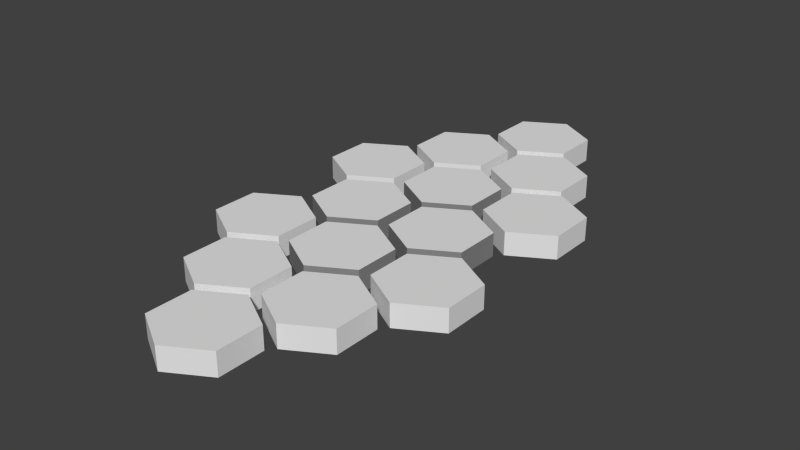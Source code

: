 # Source: board.blend  (saved by Blender 2.78.0; exported with 4.5.12 LTS)
import bpy
from mathutils import Matrix  # noqa: F401  (used for matrix-valued properties, if any)

bpy.ops.wm.read_factory_settings(use_empty=True)
scene = bpy.context.scene
scene.name = 'Scene'

# ---- collections
col_collection_1 = bpy.data.collections.new('Collection 1'); scene.collection.children.link(col_collection_1)

# ---- materials (node trees are filled in below, after node groups)
mat_rest = bpy.data.materials.new('Rest')
mat_rest.alpha_threshold = 0.0
mat_rest.use_transparent_shadow = False
mat_rest.diffuse_color = (0.2462, 0.2462, 0.2462, 1.0)
mat_rest.roughness = 0.5
mat_top = bpy.data.materials.new('Top')
mat_top.alpha_threshold = 0.0
mat_top.use_transparent_shadow = False
mat_top.roughness = 0.5

# ---- material node trees

# ---- world
world_world = bpy.data.worlds.new('World'); scene.world = world_world
world_world.color = (0.05088, 0.05088, 0.05088)
world_world.use_sun_shadow = False
world_world.sun_shadow_jitter_overblur = 0.0
world_world.cycles.sampling_method = 'NONE'
world_world.cycles.sample_map_resolution = 256

# ---- meshes
me_board_outer = bpy.data.meshes.new('board_outer')
me_board_outer.from_pydata([(-2.0, -0.6667, 5.762e-08), (-2.0, -0.6667, 0.5), (-2.866, -1.167, -1.249e-07), (-2.866, -1.167, 0.5), (-2.866, -2.167, -2.421e-07), (-2.866, -2.167, 0.5), (-2.0, -2.667, -7.252e-08), (-2.0, -2.667, 0.5), (-1.134, -2.167, 1.547e-07), (-1.134, -2.167, 0.5), (-1.134, -1.167, 2.123e-07), (-1.134, -1.167, 0.5), (2.0, -0.6667, 5.762e-08), (2.0, -0.6667, 0.5), (1.134, -1.167, -1.249e-07), (1.134, -1.167, 0.5), (1.134, -2.167, -2.421e-07), (1.134, -2.167, 0.5), (2.0, -2.667, -7.252e-08), (2.0, -2.667, 0.5), (2.866, -2.167, 1.547e-07), (2.866, -2.167, 0.5), (2.866, -1.167, 2.123e-07), (2.866, -1.167, 0.5), (1.0, -2.333, 5.762e-08), (1.0, -2.333, 0.5), (0.134, -2.833, -1.249e-07), (0.134, -2.833, 0.5), (0.134, -3.833, -2.421e-07), (0.134, -3.833, 0.5), (1.0, -4.333, -7.252e-08), (1.0, -4.333, 0.5), (1.866, -3.833, 1.547e-07), (1.866, -3.833, 0.5), (1.866, -2.833, 2.123e-07), (1.866, -2.833, 0.5), (-1.0, -2.333, 5.762e-08), (-1.0, -2.333, 0.5), (-1.866, -2.833, -1.249e-07), (-1.866, -2.833, 0.5), (-1.866, -3.833, -2.421e-07), (-1.866, -3.833, 0.5), (-1.0, -4.333, -7.252e-08), (-1.0, -4.333, 0.5), (-0.134, -3.833, 1.547e-07), (-0.134, -3.833, 0.5), (-0.134, -2.833, 2.123e-07), (-0.134, -2.833, 0.5), (7.151e-08, -4.0, 5.762e-08), (-2.584e-08, -4.0, 0.5), (-0.866, -4.5, -1.249e-07), (-0.866, -4.5, 0.5), (-0.866, -5.5, -2.421e-07), (-0.866, -5.5, 0.5), (1.669e-07, -6.0, -7.252e-08), (-4.969e-08, -6.0, 0.5), (0.866, -5.5, 1.547e-07), (0.866, -5.5, 0.5), (0.866, -4.5, 2.123e-07), (0.866, -4.5, 0.5), (-1.191e-08, 4.0, -1.172e-07), (-1.093e-07, 4.0, 0.5), (-0.866, 4.5, -2.123e-07), (-0.866, 4.5, 0.5), (-0.866, 5.5, -1.547e-07), (-0.866, 5.5, 0.5), (7.155e-08, 6.0, 1.023e-07), (-2.58e-08, 6.0, 0.5), (0.866, 5.5, 2.421e-07), (0.866, 5.5, 0.5), (0.866, 4.5, 1.249e-07), (0.866, 4.5, 0.5), (-1.0, 2.333, -1.172e-07), (-1.0, 2.333, 0.5), (-1.866, 2.833, -2.123e-07), (-1.866, 2.833, 0.5), (-1.866, 3.833, -1.547e-07), (-1.866, 3.833, 0.5), (-1.0, 4.333, 1.023e-07), (-1.0, 4.333, 0.5), (-0.134, 3.833, 2.421e-07), (-0.134, 3.833, 0.5), (-0.134, 2.833, 1.249e-07), (-0.134, 2.833, 0.5), (1.0, 2.333, -1.172e-07), (1.0, 2.333, 0.5), (0.134, 2.833, -2.123e-07), (0.134, 2.833, 0.5), (0.134, 3.833, -1.547e-07), (0.134, 3.833, 0.5), (1.0, 4.333, 1.023e-07), (1.0, 4.333, 0.5), (1.866, 3.833, 2.421e-07), (1.866, 3.833, 0.5), (1.866, 2.833, 1.249e-07), (1.866, 2.833, 0.5), (2.0, 0.6667, -1.172e-07), (2.0, 0.6667, 0.5), (1.134, 1.167, -2.123e-07), (1.134, 1.167, 0.5), (1.134, 2.167, -1.547e-07), (1.134, 2.167, 0.5), (2.0, 2.667, 1.023e-07), (2.0, 2.667, 0.5), (2.866, 2.167, 2.421e-07), (2.866, 2.167, 0.5), (2.866, 1.167, 1.249e-07), (2.866, 1.167, 0.5), (-2.0, 0.6667, -1.172e-07), (-2.0, 0.6667, 0.5), (-2.866, 1.167, -2.123e-07), (-2.866, 1.167, 0.5), (-2.866, 2.167, -1.547e-07), (-2.866, 2.167, 0.5), (-2.0, 2.667, 1.023e-07), (-2.0, 2.667, 0.5), (-1.134, 2.167, 2.421e-07), (-1.134, 2.167, 0.5), (-1.134, 1.167, 1.249e-07), (-1.134, 1.167, 0.5)], [], [(0, 2, 3, 1), (2, 4, 5, 3), (4, 6, 7, 5), (6, 8, 9, 7), (3, 5, 7, 9, 11, 1), (10, 0, 1, 11), (8, 10, 11, 9), (2, 0, 10, 8, 6, 4), (12, 14, 15, 13), (14, 16, 17, 15), (16, 18, 19, 17), (18, 20, 21, 19), (15, 17, 19, 21, 23, 13), (22, 12, 13, 23), (20, 22, 23, 21), (14, 12, 22, 20, 18, 16), (24, 26, 27, 25), (26, 28, 29, 27), (28, 30, 31, 29), (30, 32, 33, 31), (27, 29, 31, 33, 35, 25), (34, 24, 25, 35), (32, 34, 35, 33), (26, 24, 34, 32, 30, 28), (36, 38, 39, 37), (38, 40, 41, 39), (40, 42, 43, 41), (42, 44, 45, 43), (39, 41, 43, 45, 47, 37), (46, 36, 37, 47), (44, 46, 47, 45), (38, 36, 46, 44, 42, 40), (48, 50, 51, 49), (50, 52, 53, 51), (52, 54, 55, 53), (54, 56, 57, 55), (51, 53, 55, 57, 59, 49), (58, 48, 49, 59), (56, 58, 59, 57), (50, 48, 58, 56, 54, 52), (60, 61, 63, 62), (62, 63, 65, 64), (64, 65, 67, 66), (66, 67, 69, 68), (63, 61, 71, 69, 67, 65), (70, 71, 61, 60), (68, 69, 71, 70), (62, 64, 66, 68, 70, 60), (72, 73, 75, 74), (74, 75, 77, 76), (76, 77, 79, 78), (78, 79, 81, 80), (75, 73, 83, 81, 79, 77), (82, 83, 73, 72), (80, 81, 83, 82), (74, 76, 78, 80, 82, 72), (84, 85, 87, 86), (86, 87, 89, 88), (88, 89, 91, 90), (90, 91, 93, 92), (87, 85, 95, 93, 91, 89), (94, 95, 85, 84), (92, 93, 95, 94), (86, 88, 90, 92, 94, 84), (96, 97, 99, 98), (98, 99, 101, 100), (100, 101, 103, 102), (102, 103, 105, 104), (99, 97, 107, 105, 103, 101), (106, 107, 97, 96), (104, 105, 107, 106), (98, 100, 102, 104, 106, 96), (108, 109, 111, 110), (110, 111, 113, 112), (112, 113, 115, 114), (114, 115, 117, 116), (111, 109, 119, 117, 115, 113), (118, 119, 109, 108), (116, 117, 119, 118), (110, 112, 114, 116, 118, 108)])
_uv = me_board_outer.uv_layers.new(name='UVMap')
_uv.uv.foreach_set('vector', [0.5976, 0.9505, 0.5976, 0.9924, 0.557, 0.9924, 0.557, 0.9505, 0.9612, 0.2643, 0.9612, 0.3482, 0.9206, 0.3482, 0.9206, 0.2643, 0.8752, 0.1703, 0.8752, 0.1284, 0.9158, 0.1284, 0.9158, 0.1703, 0.8752, 0.1284, 0.8752, 0.04446, 0.9158, 0.04446, 0.9158, 0.1284, 0.5843, 0.3901, 0.6546, 0.3482, 0.7248, 0.3901, 0.7248, 0.474, 0.6546, 0.5159, 0.5843, 0.474, 0.5976, 0.8666, 0.5976, 0.9505, 0.557, 0.9505, 0.557, 0.8666, 0.8752, 0.04446, 0.8752, 0.002517, 0.9158, 0.002517, 0.9158, 0.04446, 0.2933, 0.6468, 0.2933, 0.5629, 0.3636, 0.521, 0.4339, 0.5629, 0.4339, 0.6468, 0.3636, 0.6888, 0.3248, 0.9505, 0.3248, 0.9924, 0.2843, 0.9924, 0.2843, 0.9505, 0.9976, 0.6099, 0.9976, 0.6938, 0.957, 0.6938, 0.957, 0.6099, 0.8158, 0.521, 0.8158, 0.5629, 0.7752, 0.5629, 0.7752, 0.521, 0.8158, 0.5629, 0.8158, 0.6468, 0.7752, 0.6468, 0.7752, 0.5629, 0.6546, 0.521, 0.7248, 0.5629, 0.7248, 0.6468, 0.6546, 0.6888, 0.5843, 0.6468, 0.5843, 0.5629, 0.3248, 0.8666, 0.3248, 0.9505, 0.2843, 0.9505, 0.2843, 0.8666, 0.8158, 0.6468, 0.8158, 0.6888, 0.7752, 0.6888, 0.7752, 0.6468, 0.2933, 0.3012, 0.2933, 0.2173, 0.3636, 0.1753, 0.4339, 0.2173, 0.4339, 0.3012, 0.3636, 0.3431, 0.9521, 0.7357, 0.9521, 0.7777, 0.9115, 0.7777, 0.9115, 0.7357, 0.9976, 0.6988, 0.9976, 0.7827, 0.957, 0.7827, 0.957, 0.6988, 0.8206, 0.6888, 0.8206, 0.6468, 0.8612, 0.6468, 0.8612, 0.6888, 0.8206, 0.6468, 0.8206, 0.5629, 0.8612, 0.5629, 0.8612, 0.6468, 0.5843, 0.04446, 0.6546, 0.002517, 0.7248, 0.04446, 0.7248, 0.1284, 0.6546, 0.1703, 0.5843, 0.1284, 0.9521, 0.6518, 0.9521, 0.7357, 0.9115, 0.7357, 0.9115, 0.6518, 0.8206, 0.5629, 0.8206, 0.521, 0.8612, 0.521, 0.8612, 0.5629, 0.5794, 0.5629, 0.5794, 0.6468, 0.5091, 0.6888, 0.4388, 0.6468, 0.4388, 0.5629, 0.5091, 0.521, 0.9067, 0.521, 0.9067, 0.5629, 0.8661, 0.5629, 0.8661, 0.521, 0.9067, 0.5629, 0.9067, 0.6468, 0.8661, 0.6468, 0.8661, 0.5629, 0.9067, 0.6468, 0.9067, 0.6888, 0.8661, 0.6888, 0.8661, 0.6468, 0.3752, 0.9924, 0.3752, 0.9086, 0.4157, 0.9086, 0.4157, 0.9924, 0.7297, 0.1284, 0.7297, 0.04446, 0.8, 0.002517, 0.8703, 0.04446, 0.8703, 0.1284, 0.8, 0.1703, 0.8297, 0.9505, 0.8297, 0.8666, 0.8703, 0.8666, 0.8703, 0.9505, 0.3752, 0.9086, 0.3752, 0.8666, 0.4157, 0.8666, 0.4157, 0.9086, 0.2182, 0.3431, 0.1479, 0.3012, 0.1479, 0.2173, 0.2182, 0.1753, 0.2885, 0.2173, 0.2885, 0.3012, 0.9158, 0.1753, 0.9158, 0.2173, 0.8752, 0.2173, 0.8752, 0.1753, 0.9158, 0.2173, 0.9158, 0.3012, 0.8752, 0.3012, 0.8752, 0.2173, 0.9158, 0.3012, 0.9158, 0.3431, 0.8752, 0.3431, 0.8752, 0.3012, 0.9115, 0.6468, 0.9115, 0.5629, 0.9521, 0.5629, 0.9521, 0.6468, 0.2182, 0.002517, 0.2885, 0.04446, 0.2885, 0.1284, 0.2182, 0.1703, 0.1479, 0.1284, 0.1479, 0.04446, 0.9612, 0.1753, 0.9612, 0.2592, 0.9206, 0.2592, 0.9206, 0.1753, 0.9115, 0.5629, 0.9115, 0.521, 0.9521, 0.521, 0.9521, 0.5629, 0.2885, 0.6468, 0.2182, 0.6888, 0.1479, 0.6468, 0.1479, 0.5629, 0.2182, 0.521, 0.2885, 0.5629, 0.7297, 0.8196, 0.7703, 0.8196, 0.7703, 0.8616, 0.7297, 0.8616, 0.6024, 0.8666, 0.643, 0.8666, 0.643, 0.9505, 0.6024, 0.9505, 0.6024, 0.9505, 0.643, 0.9505, 0.643, 0.9924, 0.6024, 0.9924, 0.9115, 0.9136, 0.9521, 0.9136, 0.9521, 0.9975, 0.9115, 0.9975, 0.143, 0.04446, 0.143, 0.1284, 0.07273, 0.1703, 0.002435, 0.1284, 0.002435, 0.04446, 0.07273, 0.002517, 0.7297, 0.7357, 0.7703, 0.7357, 0.7703, 0.8196, 0.7297, 0.8196, 0.7297, 0.6938, 0.7703, 0.6938, 0.7703, 0.7357, 0.7297, 0.7357, 0.4339, 0.1284, 0.3636, 0.1703, 0.2933, 0.1284, 0.2933, 0.04446, 0.3636, 0.002517, 0.4339, 0.04446, 0.7794, 0.9924, 0.7388, 0.9924, 0.7388, 0.9505, 0.7794, 0.9505, 0.7794, 0.9505, 0.7388, 0.9505, 0.7388, 0.8666, 0.7794, 0.8666, 0.2794, 0.9924, 0.2388, 0.9924, 0.2388, 0.9505, 0.2794, 0.9505, 0.2794, 0.9505, 0.2388, 0.9505, 0.2388, 0.8666, 0.2794, 0.8666, 0.5794, 0.04446, 0.5794, 0.1284, 0.5091, 0.1703, 0.4388, 0.1284, 0.4388, 0.04446, 0.5091, 0.002517, 0.04302, 0.9505, 0.002435, 0.9505, 0.002435, 0.8666, 0.04302, 0.8666, 0.04302, 0.9924, 0.002435, 0.9924, 0.002435, 0.9505, 0.04302, 0.9505, 0.7297, 0.3012, 0.7297, 0.2173, 0.8, 0.1753, 0.8703, 0.2173, 0.8703, 0.3012, 0.8, 0.3431, 0.7297, 0.6468, 0.7703, 0.6468, 0.7703, 0.6888, 0.7297, 0.6888, 0.9976, 0.8716, 0.957, 0.8716, 0.957, 0.7878, 0.9976, 0.7878, 0.08847, 0.9924, 0.04789, 0.9924, 0.04789, 0.9505, 0.08847, 0.9505, 0.08847, 0.9505, 0.04789, 0.9505, 0.04789, 0.8666, 0.08847, 0.8666, 0.2933, 0.8196, 0.2933, 0.7357, 0.3636, 0.6938, 0.4339, 0.7357, 0.4339, 0.8196, 0.3636, 0.8616, 0.7297, 0.5629, 0.7703, 0.5629, 0.7703, 0.6468, 0.7297, 0.6468, 0.7297, 0.521, 0.7703, 0.521, 0.7703, 0.5629, 0.7297, 0.5629, 0.2885, 0.8196, 0.2182, 0.8616, 0.1479, 0.8196, 0.1479, 0.7357, 0.2182, 0.6938, 0.2885, 0.7357, 0.8206, 0.6938, 0.8612, 0.6938, 0.8612, 0.7357, 0.8206, 0.7357, 0.8206, 0.7357, 0.8612, 0.7357, 0.8612, 0.8196, 0.8206, 0.8196, 0.8206, 0.8196, 0.8612, 0.8196, 0.8612, 0.8616, 0.8206, 0.8616, 0.8248, 0.9505, 0.7842, 0.9505, 0.7842, 0.8666, 0.8248, 0.8666, 0.07273, 0.3431, 0.002435, 0.3012, 0.002435, 0.2173, 0.07273, 0.1753, 0.143, 0.2173, 0.143, 0.3012, 0.9521, 0.8666, 0.9115, 0.8666, 0.9115, 0.7827, 0.9521, 0.7827, 0.9521, 0.9086, 0.9115, 0.9086, 0.9115, 0.8666, 0.9521, 0.8666, 0.8, 0.3482, 0.8703, 0.3901, 0.8703, 0.474, 0.8, 0.5159, 0.7297, 0.474, 0.7297, 0.3901, 0.7752, 0.8196, 0.8158, 0.8196, 0.8158, 0.8616, 0.7752, 0.8616, 0.9206, 0.3532, 0.9612, 0.3532, 0.9612, 0.4371, 0.9206, 0.4371, 0.2339, 0.9924, 0.1933, 0.9924, 0.1933, 0.9505, 0.2339, 0.9505, 0.2339, 0.9505, 0.1933, 0.9505, 0.1933, 0.8666, 0.2339, 0.8666, 0.5091, 0.1753, 0.5794, 0.2173, 0.5794, 0.3012, 0.5091, 0.3431, 0.4388, 0.3012, 0.4388, 0.2173, 0.7752, 0.7357, 0.8158, 0.7357, 0.8158, 0.8196, 0.7752, 0.8196, 0.7752, 0.6938, 0.8158, 0.6938, 0.8158, 0.7357, 0.7752, 0.7357, 0.07273, 0.5159, 0.002435, 0.474, 0.002435, 0.3901, 0.07273, 0.3482, 0.143, 0.3901, 0.143, 0.474])
me_board_outer.use_remesh_preserve_volume = False
me_board_outer.use_remesh_preserve_attributes = False
me_board_outer.use_mirror_vertex_groups = False
me_board_outer.update()
me_board_core = bpy.data.meshes.new('board_core')
me_board_core.from_pydata([(-3.18e-08, -2.667, -1.172e-07), (-1.292e-07, -2.667, 0.5), (-0.866, -2.167, -2.123e-07), (-0.866, -2.167, 0.5), (-0.866, -1.167, -1.547e-07), (-0.866, -1.167, 0.5), (1.113e-07, -0.6667, 1.023e-07), (-1.053e-07, -0.6667, 0.5), (0.866, -1.167, 2.421e-07), (0.866, -1.167, 0.5), (0.866, -2.167, 1.249e-07), (0.866, -2.167, 0.5), (7.95e-09, 0.6667, -1.172e-07), (-8.94e-08, 0.6667, 0.5), (-0.866, 1.167, -2.123e-07), (-0.866, 1.167, 0.5), (-0.866, 2.167, -1.547e-07), (-0.866, 2.167, 0.5), (1.51e-07, 2.667, 1.023e-07), (-6.555e-08, 2.667, 0.5), (0.866, 2.167, 2.421e-07), (0.866, 2.167, 0.5), (0.866, 1.167, 1.249e-07), (0.866, 1.167, 0.5), (-1.0, -1.0, -1.172e-07), (-1.0, -1.0, 0.5), (-1.866, -0.5, -2.123e-07), (-1.866, -0.5, 0.5), (-1.866, 0.5, -1.547e-07), (-1.866, 0.5, 0.5), (-1.0, 1.0, 1.023e-07), (-1.0, 1.0, 0.5), (-0.134, 0.5, 2.421e-07), (-0.134, 0.5, 0.5), (-0.134, -0.5, 1.249e-07), (-0.134, -0.5, 0.5), (1.0, -1.0, -1.172e-07), (1.0, -1.0, 0.5), (0.134, -0.5, -2.123e-07), (0.134, -0.5, 0.5), (0.134, 0.5, -1.547e-07), (0.134, 0.5, 0.5), (1.0, 1.0, 1.023e-07), (1.0, 1.0, 0.5), (1.866, 0.5, 2.421e-07), (1.866, 0.5, 0.5), (1.866, -0.5, 1.249e-07), (1.866, -0.5, 0.5)], [], [(0, 1, 3, 2), (2, 3, 5, 4), (4, 5, 7, 6), (6, 7, 9, 8), (3, 1, 11, 9, 7, 5), (10, 11, 1, 0), (8, 9, 11, 10), (2, 4, 6, 8, 10, 0), (12, 13, 15, 14), (14, 15, 17, 16), (16, 17, 19, 18), (18, 19, 21, 20), (15, 13, 23, 21, 19, 17), (22, 23, 13, 12), (20, 21, 23, 22), (14, 16, 18, 20, 22, 12), (24, 25, 27, 26), (26, 27, 29, 28), (28, 29, 31, 30), (30, 31, 33, 32), (27, 25, 35, 33, 31, 29), (34, 35, 25, 24), (32, 33, 35, 34), (26, 28, 30, 32, 34, 24), (36, 37, 39, 38), (38, 39, 41, 40), (40, 41, 43, 42), (42, 43, 45, 44), (39, 37, 47, 45, 43, 41), (46, 47, 37, 36), (44, 45, 47, 46), (38, 40, 42, 44, 46, 36)])
me_board_core.polygons.foreach_set('material_index', [0, 0, 0, 0, 1, 0, 0, 1, 0, 0, 0, 0, 1, 0, 0, 1, 0, 0, 0, 0, 1, 0, 0, 1, 0, 0, 0, 0, 1, 0, 0, 1])
_uv = me_board_core.uv_layers.new(name='UVMap')
_uv.uv.foreach_set('vector', [0.6062, 0.7576, 0.5383, 0.7576, 0.5383, 0.6818, 0.6062, 0.6818, 0.9185, 0.6818, 0.9864, 0.6818, 0.9864, 0.7576, 0.9185, 0.7576, 0.9185, 0.7576, 0.9864, 0.7576, 0.9864, 0.9091, 0.9185, 0.9091, 0.9185, 0.9091, 0.9864, 0.9091, 0.9864, 0.9848, 0.9185, 0.9848, 0.2488, 0.4242, 0.2488, 0.5758, 0.1312, 0.6515, 0.01358, 0.5758, 0.01358, 0.4242, 0.1312, 0.3485, 0.6062, 0.9091, 0.5383, 0.9091, 0.5383, 0.7576, 0.6062, 0.7576, 0.6062, 0.9848, 0.5383, 0.9848, 0.5383, 0.9091, 0.6062, 0.9091, 0.1312, 0.01515, 0.2488, 0.09091, 0.2488, 0.2424, 0.1312, 0.3182, 0.01358, 0.2424, 0.01358, 0.09091, 0.7963, 0.7576, 0.7284, 0.7576, 0.7284, 0.6818, 0.7963, 0.6818, 0.8686, 0.3182, 0.8007, 0.3182, 0.8007, 0.2424, 0.8686, 0.2424, 0.8686, 0.2424, 0.8007, 0.2424, 0.8007, 0.09091, 0.8686, 0.09091, 0.8686, 0.09091, 0.8007, 0.09091, 0.8007, 0.01515, 0.8686, 0.01515, 0.3935, 0.3485, 0.5111, 0.4242, 0.5111, 0.5758, 0.3935, 0.6515, 0.2759, 0.5758, 0.2759, 0.4242, 0.7963, 0.9091, 0.7284, 0.9091, 0.7284, 0.7576, 0.7963, 0.7576, 0.7963, 0.9848, 0.7284, 0.9848, 0.7284, 0.9091, 0.7963, 0.9091, 0.3935, 0.9848, 0.2759, 0.9091, 0.2759, 0.7576, 0.3935, 0.6818, 0.5111, 0.7576, 0.5111, 0.9091, 0.8914, 0.4242, 0.8235, 0.4242, 0.8235, 0.3485, 0.8914, 0.3485, 0.8957, 0.01515, 0.9636, 0.01515, 0.9636, 0.09091, 0.8957, 0.09091, 0.8957, 0.09091, 0.9636, 0.09091, 0.9636, 0.2424, 0.8957, 0.2424, 0.8957, 0.2424, 0.9636, 0.2424, 0.9636, 0.3182, 0.8957, 0.3182, 0.6559, 0.3182, 0.5383, 0.2424, 0.5383, 0.09091, 0.6559, 0.01515, 0.7735, 0.09091, 0.7735, 0.2424, 0.8914, 0.5758, 0.8235, 0.5758, 0.8235, 0.4242, 0.8914, 0.4242, 0.8914, 0.6515, 0.8235, 0.6515, 0.8235, 0.5758, 0.8914, 0.5758, 0.7735, 0.5758, 0.6559, 0.6515, 0.5383, 0.5758, 0.5383, 0.4242, 0.6559, 0.3485, 0.7735, 0.4242, 0.8914, 0.7576, 0.8235, 0.7576, 0.8235, 0.6818, 0.8914, 0.6818, 0.7013, 0.9848, 0.6334, 0.9848, 0.6334, 0.9091, 0.7013, 0.9091, 0.7013, 0.9091, 0.6334, 0.9091, 0.6334, 0.7576, 0.7013, 0.7576, 0.7013, 0.7576, 0.6334, 0.7576, 0.6334, 0.6818, 0.7013, 0.6818, 0.3935, 0.01515, 0.5111, 0.09091, 0.5111, 0.2424, 0.3935, 0.3182, 0.2759, 0.2424, 0.2759, 0.09091, 0.8914, 0.9091, 0.8235, 0.9091, 0.8235, 0.7576, 0.8914, 0.7576, 0.8914, 0.9848, 0.8235, 0.9848, 0.8235, 0.9091, 0.8914, 0.9091, 0.01358, 0.7576, 0.1312, 0.6818, 0.2488, 0.7576, 0.2488, 0.9091, 0.1312, 0.9848, 0.01358, 0.9091])
me_board_core.materials.append(mat_rest)
me_board_core.materials.append(mat_top)
me_board_core.use_remesh_preserve_volume = False
me_board_core.use_remesh_preserve_attributes = False
me_board_core.use_mirror_vertex_groups = False
me_board_core.update()

# ---- objects
ob_board_outer = bpy.data.objects.new('board_outer', me_board_outer)
ob_board_core = bpy.data.objects.new('board_core', me_board_core)

# ---- transforms, parenting, visibility, modifiers, constraints
ob_board_outer.location = (0.0, 0.0, 0.0)
ob_board_outer.color = (0.8, 0.8, 0.8, 1.0)
ob_board_outer.lineart.crease_threshold = 0.0
ob_board_core.location = (0.0, 0.0, 0.0)
ob_board_core.color = (0.8, 0.8, 0.8, 1.0)
ob_board_core.lineart.crease_threshold = 0.0

# ---- collection membership
col_collection_1.objects.link(ob_board_outer)
col_collection_1.objects.link(ob_board_core)

# ---- scene / render settings (as saved in the file)
scene.frame_start = 1; scene.frame_end = 250; scene.frame_set(93)
scene.render.engine = 'BLENDER_EEVEE_NEXT'
scene.render.resolution_percentage = 50
scene.render.dither_intensity = 0.0
scene.render.bake_margin = 2
scene.cycles.use_denoising = False
scene.cycles.samples = 10
scene.cycles.sampling_pattern = 'TABULATED_SOBOL'
scene.cycles.light_sampling_threshold = 0.0
scene.cycles.use_adaptive_sampling = False
scene.cycles.use_light_tree = False
scene.cycles.blur_glossy = 0.0
scene.cycles.pixel_filter_type = 'GAUSSIAN'
scene.cycles.sample_clamp_indirect = 0.0
scene.view_settings.view_transform = 'Standard'
bpy.context.view_layer.update()

# ---- added for rendering (the .blend has no active camera and no usable light): camera, sun
cam_auto = bpy.data.cameras.new('AutoCamera')
cam_auto.lens = 50.0
cam_auto.sensor_width = 36.0
cam_auto.clip_end = 1000.0
ob_auto_camera = bpy.data.objects.new('AutoCamera', cam_auto)
scene.collection.objects.link(ob_auto_camera)
ob_auto_camera.location = (12.313, -14.7756, 10.1004)
ob_auto_camera.rotation_euler = (1.09748, -7.21219e-08, 0.694738)
scene.camera = ob_auto_camera
light_auto_sun = bpy.data.lights.new('AutoSun', 'SUN')
light_auto_sun.energy = 3.0
light_auto_sun.angle = 0.0523599
ob_auto_sun = bpy.data.objects.new('AutoSun', light_auto_sun)
scene.collection.objects.link(ob_auto_sun)
ob_auto_sun.rotation_euler = (0.872665, 0.174533, 0.523599)
bpy.context.view_layer.update()
